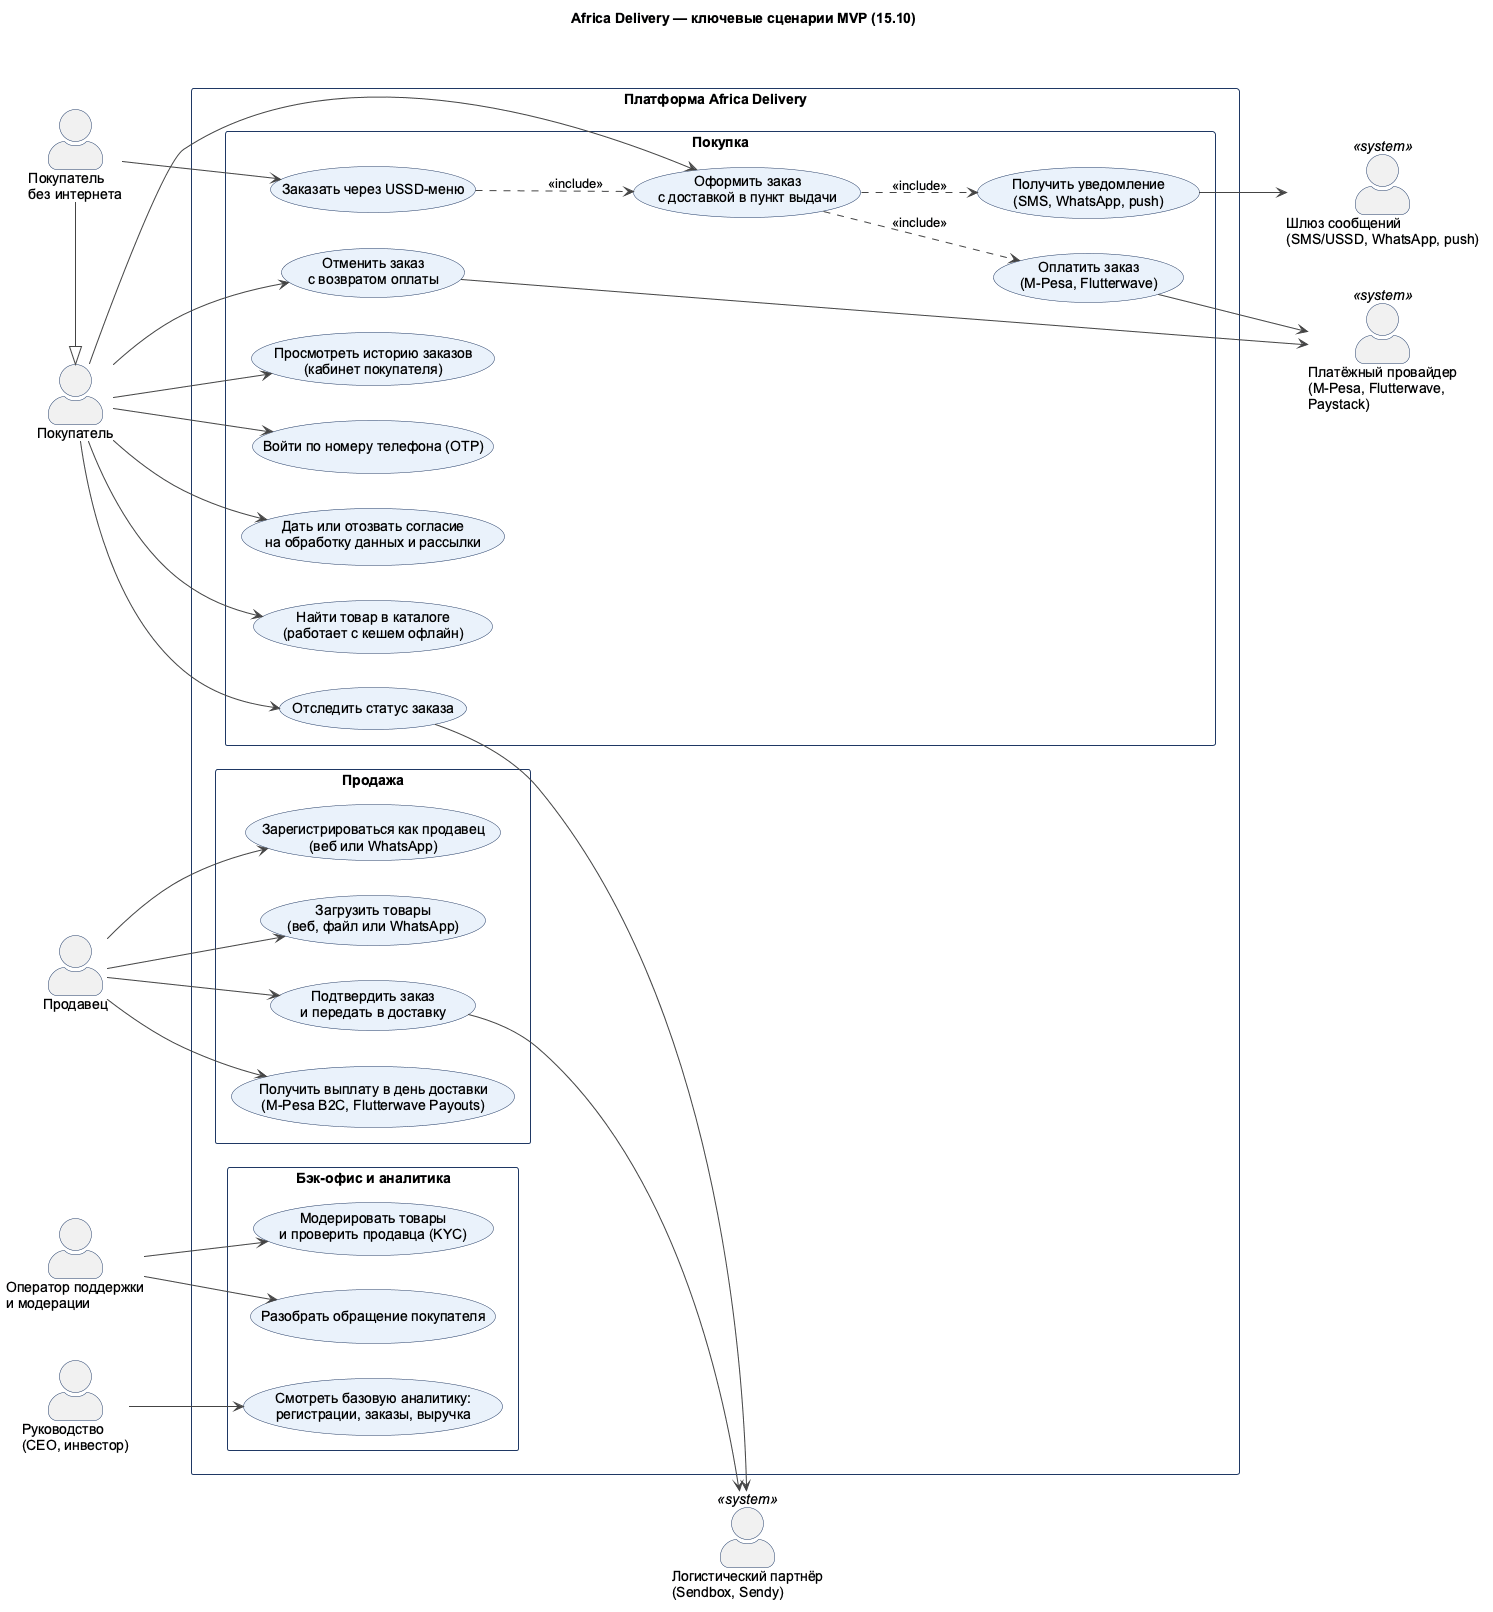

The diagram above was rendered by PlantUML. Its source (embedded in the PNG):
@startuml use-cases
left to right direction
skinparam packageStyle rectangle
skinparam shadowing false
skinparam defaultFontName Arial
skinparam actorStyle awesome
skinparam usecase {
  BackgroundColor #EAF2FB
  BorderColor #1F3864
  FontColor #000000
  ArrowColor #444444
}
skinparam rectangle {
  BorderColor #1F3864
  FontColor #000000
}
skinparam actor {
  BorderColor #1F3864
  FontColor #000000
}

title Africa Delivery — ключевые сценарии MVP (15.10)

actor "Покупатель" as Buyer
actor "Покупатель\nбез интернета" as BuyerUssd
actor "Продавец" as Seller
actor "Оператор поддержки\nи модерации" as Ops
actor "Руководство\n(CEO, инвестор)" as Ceo


BuyerUssd -|> Buyer

rectangle "Платформа Africa Delivery" {
  rectangle "Покупка" {
    usecase "Войти по номеру телефона (OTP)" as UC_Login
    usecase "Дать или отозвать согласие\nна обработку данных и рассылки" as UC_Consent
    usecase "Найти товар в каталоге\n(работает с кешем офлайн)" as UC_Browse
    usecase "Заказать через USSD-меню" as UC_Ussd
    usecase "Оформить заказ\nс доставкой в пункт выдачи" as UC_Order
    usecase "Оплатить заказ\n(M-Pesa, Flutterwave)" as UC_Pay
    usecase "Получить уведомление\n(SMS, WhatsApp, push)" as UC_Notify
    usecase "Отследить статус заказа" as UC_Track
    usecase "Отменить заказ\nс возвратом оплаты" as UC_Cancel
    usecase "Просмотреть историю заказов\n(кабинет покупателя)" as UC_Cabinet
  }
  rectangle "Продажа" {
    usecase "Зарегистрироваться как продавец\n(веб или WhatsApp)" as UC_SellerReg
    usecase "Загрузить товары\n(веб, файл или WhatsApp)" as UC_Upload
    usecase "Подтвердить заказ\nи передать в доставку" as UC_Fulfil
    usecase "Получить выплату в день доставки\n(M-Pesa B2C, Flutterwave Payouts)" as UC_Payout
  }
  rectangle "Бэк-офис и аналитика" {
    usecase "Модерировать товары\nи проверить продавца (KYC)" as UC_Moderate
    usecase "Разобрать обращение покупателя" as UC_Support
    usecase "Смотреть базовую аналитику:\nрегистрации, заказы, выручка" as UC_Dash
  }
}

actor "Платёжный провайдер\n(M-Pesa, Flutterwave,\nPaystack)" as Pay <<system>>
actor "Логистический партнёр\n(Sendbox, Sendy)" as Log <<system>>
actor "Шлюз сообщений\n(SMS/USSD, WhatsApp, push)" as Msg <<system>>

Buyer --> UC_Login
Buyer --> UC_Consent
Buyer --> UC_Browse
Buyer --> UC_Order
Buyer --> UC_Track
Buyer --> UC_Cancel
Buyer --> UC_Cabinet
BuyerUssd --> UC_Ussd

UC_Ussd ..> UC_Order : <<include>>
UC_Order ..> UC_Pay : <<include>>
UC_Order ..> UC_Notify : <<include>>

Seller --> UC_SellerReg
Seller --> UC_Upload
Seller --> UC_Fulfil
Seller --> UC_Payout

Ops --> UC_Moderate
Ops --> UC_Support
Ceo --> UC_Dash

UC_Pay --> Pay
UC_Cancel --> Pay
UC_Fulfil --> Log
UC_Track --> Log
UC_Notify --> Msg

@enduml